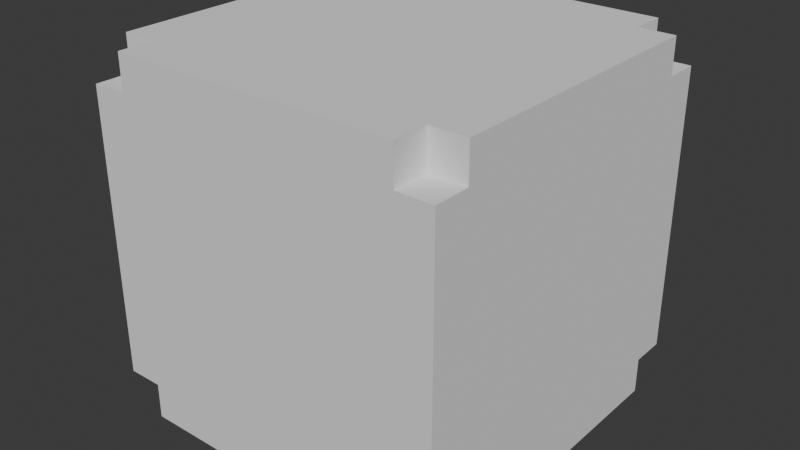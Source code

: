# Source: turret_module.blend  (saved by Blender 4.4.32; exported with 4.5.12 LTS)
import bpy
from mathutils import Matrix  # noqa: F401  (used for matrix-valued properties, if any)

bpy.ops.wm.read_factory_settings(use_empty=True)
scene = bpy.context.scene
scene.name = 'Scene'

# ---- collections
col_collection = bpy.data.collections.new('Collection'); scene.collection.children.link(col_collection)

# ---- world
world_world = bpy.data.worlds.new('World'); scene.world = world_world
world_world.use_nodes = True; world_world.node_tree.nodes.clear()
_N = world_world.node_tree.nodes; _L = world_world.node_tree.links
n0 = _N.new('ShaderNodeOutputWorld'); n0.name = 'World Output'; n0.location = (300, 300)
n1 = _N.new('ShaderNodeBackground'); n1.name = 'Background'; n1.location = (10, 300)
n1.inputs[0].default_value = (0.05088, 0.05088, 0.05088, 1.0)
_L.new(n1.outputs[0], n0.inputs[0])
n0.is_active_output = True
world_world.color = (0.05088, 0.05088, 0.05088)
world_world.sun_shadow_jitter_overblur = 0.0

# ---- meshes
me_cube = bpy.data.meshes.new('Cube')
me_cube.from_pydata([(0.8, 0.8, 0.8), (0.8, -1.0, -0.8), (0.8, -0.8, 0.8), (-0.8, -1.0, -0.8), (-0.8, 0.8, 0.8), (-0.8, 1.0, -0.8), (-0.8, -0.8, 0.8), (0.8, 1.0, -0.8), (-0.8, -0.8, -1.0), (0.8, -0.8, -1.0), (1.0, 0.8, 1.0), (1.0, -0.8, 1.0), (-1.0, -0.8, 1.0), (-1.0, 0.8, 1.0), (-0.8, 0.8, -1.0), (0.8, 0.8, -1.0), (1.0, 1.0, 0.8), (-0.8, 1.0, -1.0), (0.8, 1.0, -1.0), (-1.0, -1.0, 0.8), (1.0, -1.0, 0.8), (0.8, -1.0, -1.0), (-1.0, 1.0, 0.8), (-0.8, -1.0, -1.0), (1.0, 0.8, 0.8), (1.0, 0.8, -0.8), (1.0, -0.8, 0.8), (1.0, -0.8, -0.8), (-1.0, -0.8, 0.8), (-1.0, -0.8, -0.8), (-1.0, 0.8, 0.8), (-1.0, 0.8, -0.8), (1.0, 1.0, -0.8), (-1.0, -1.0, -0.8), (0.8, -1.0, 1.0), (-0.8, -1.0, 1.0), (1.0, -1.0, -0.8), (-1.0, 1.0, -0.8), (-0.8, 1.0, 1.0), (0.8, 1.0, 1.0), (1.0, 0.8, -1.0), (1.0, -0.8, -1.0), (-1.0, -0.8, -1.0), (-1.0, 0.8, -1.0), (-0.8, 0.8, 1.0), (0.8, 0.8, 1.0), (-0.8, -0.8, 1.0), (0.8, -0.8, 1.0), (0.8, -0.8, -0.8), (0.8, 0.8, -0.8), (-0.8, 1.0, 0.8), (0.8, 1.0, 0.8), (-0.8, -0.8, -0.8), (-0.8, 0.8, -0.8), (0.8, -1.0, 0.8), (-0.8, -1.0, 0.8)], [], [(6, 55, 35, 46), (6, 28, 19, 55), (22, 30, 4, 50), (20, 26, 2, 54), (16, 51, 0, 24), (39, 45, 0, 51), (24, 10, 11, 26), (42, 8, 52, 29), (6, 46, 12, 28), (28, 12, 13, 30), (38, 50, 4, 44), (44, 13, 12, 46), (23, 3, 52, 8), (48, 9, 41, 27), (43, 31, 53, 14), (3, 23, 21, 1), (27, 41, 40, 25), (40, 15, 49, 25), (7, 18, 17, 5), (43, 14, 8, 42), (18, 7, 49, 15), (17, 18, 15, 14), (14, 15, 9, 8), (48, 1, 21, 9), (15, 40, 41, 9), (32, 16, 24, 25), (17, 14, 53, 5), (10, 45, 47, 11), (45, 44, 46, 47), (10, 24, 0, 45), (39, 38, 44, 45), (8, 9, 21, 23), (3, 1, 54, 55), (31, 43, 42, 29), (13, 44, 4, 30), (50, 38, 39, 51), (11, 47, 2, 26), (54, 34, 35, 55), (34, 54, 2, 47), (47, 46, 35, 34), (33, 19, 28, 29), (7, 5, 50, 51), (36, 20, 54, 1), (7, 51, 16, 32), (27, 26, 20, 36), (31, 30, 22, 37), (31, 29, 28, 30), (37, 22, 50, 5), (27, 25, 24, 26), (3, 55, 19, 33), (3, 33, 29, 52), (27, 36, 1, 48), (49, 7, 32, 25), (31, 37, 5, 53)])
_uv = me_cube.uv_layers.new(name='UVMap')
_uv.uv.foreach_set('vector', [0.7192, 0.4064, 0.7192, 0.4349, 0.6906, 0.4349, 0.6906, 0.4064, 0.7192, 0.4829, 0.7192, 0.5114, 0.6906, 0.5114, 0.6906, 0.4829, 0.6906, 0.9703, 0.6906, 0.9418, 0.7192, 0.9418, 0.7192, 0.9703, 0.7957, 0.02397, 0.7957, 0.05251, 0.7671, 0.05251, 0.7671, 0.02397, 0.7192, 0.5594, 0.7192, 0.5879, 0.6906, 0.5879, 0.6906, 0.5594, 0.6906, 0.6644, 0.6906, 0.6358, 0.7192, 0.6358, 0.7192, 0.6644, 0.05251, 0.2808, 0.02397, 0.2808, 0.02397, 0.05251, 0.05251, 0.05251, 0.7957, 0.7888, 0.7957, 0.8174, 0.7671, 0.8174, 0.7671, 0.7888, 0.6906, 0.7409, 0.6906, 0.7123, 0.7192, 0.7123, 0.7192, 0.7409, 0.05251, 0.6142, 0.02397, 0.6142, 0.02397, 0.3858, 0.05251, 0.3858, 0.7957, 0.1005, 0.7957, 0.129, 0.7671, 0.129, 0.7671, 0.1005, 0.6142, 0.2808, 0.6142, 0.3094, 0.3858, 0.3094, 0.3858, 0.2808, 0.7957, 0.5879, 0.7671, 0.5879, 0.7671, 0.5594, 0.7957, 0.5594, 0.7957, 0.7409, 0.7671, 0.7409, 0.7671, 0.7123, 0.7957, 0.7123, 0.6906, 0.2055, 0.6906, 0.1769, 0.7192, 0.1769, 0.7192, 0.2055, 0.6142, 0.3858, 0.6427, 0.3858, 0.6427, 0.6142, 0.6142, 0.6142, 0.2808, 0.05251, 0.3094, 0.05251, 0.3094, 0.2808, 0.2808, 0.2808, 0.7192, 0.282, 0.6906, 0.282, 0.6906, 0.2534, 0.7192, 0.2534, 0.2808, 0.7192, 0.3094, 0.7192, 0.3094, 0.9475, 0.2808, 0.9475, 0.6142, 0.6906, 0.6142, 0.7192, 0.3858, 0.7192, 0.3858, 0.6906, 0.6906, 0.05251, 0.6906, 0.02397, 0.7192, 0.02397, 0.7192, 0.05251, 0.6427, 0.7192, 0.6427, 0.9475, 0.6142, 0.9475, 0.6142, 0.7192, 0.6142, 0.7192, 0.6142, 0.9475, 0.3858, 0.9475, 0.3858, 0.7192, 0.7671, 0.6644, 0.7671, 0.6358, 0.7957, 0.6358, 0.7957, 0.6644, 0.6142, 0.9475, 0.6142, 0.976, 0.3858, 0.976, 0.3858, 0.9475, 0.2808, 0.3094, 0.05251, 0.3094, 0.05251, 0.2808, 0.2808, 0.2808, 0.7192, 0.129, 0.6906, 0.129, 0.6906, 0.1005, 0.7192, 0.1005, 0.6142, 0.02397, 0.6142, 0.05251, 0.3858, 0.05251, 0.3858, 0.02397, 0.6142, 0.05251, 0.6142, 0.2808, 0.3858, 0.2808, 0.3858, 0.05251, 0.7957, 0.1769, 0.7957, 0.2055, 0.7671, 0.2055, 0.7671, 0.1769, 0.6427, 0.05251, 0.6427, 0.2808, 0.6142, 0.2808, 0.6142, 0.05251, 0.3858, 0.7192, 0.3858, 0.9475, 0.3573, 0.9475, 0.3573, 0.7192, 0.6142, 0.3858, 0.6142, 0.6142, 0.3858, 0.6142, 0.3858, 0.3858, 0.2808, 0.3858, 0.3094, 0.3858, 0.3094, 0.6142, 0.2808, 0.6142, 0.7671, 0.282, 0.7671, 0.2534, 0.7957, 0.2534, 0.7957, 0.282, 0.05251, 0.9475, 0.02397, 0.9475, 0.02397, 0.7192, 0.05251, 0.7192, 0.6906, 0.3584, 0.6906, 0.3299, 0.7192, 0.3299, 0.7192, 0.3584, 0.3858, 0.6142, 0.3573, 0.6142, 0.3573, 0.3858, 0.3858, 0.3858, 0.7957, 0.3299, 0.7957, 0.3584, 0.7671, 0.3584, 0.7671, 0.3299, 0.3858, 0.05251, 0.3858, 0.2808, 0.3573, 0.2808, 0.3573, 0.05251, 0.2808, 0.6427, 0.05251, 0.6427, 0.05251, 0.6142, 0.2808, 0.6142, 0.2808, 0.7192, 0.2808, 0.9475, 0.05251, 0.9475, 0.05251, 0.7192, 0.6142, 0.6427, 0.3858, 0.6427, 0.3858, 0.6142, 0.6142, 0.6142, 0.2808, 0.7192, 0.05251, 0.7192, 0.05251, 0.6906, 0.2808, 0.6906, 0.2808, 0.05251, 0.05251, 0.05251, 0.05251, 0.02397, 0.2808, 0.02397, 0.2808, 0.3858, 0.05251, 0.3858, 0.05251, 0.3573, 0.2808, 0.3573, 0.2808, 0.3858, 0.2808, 0.6142, 0.05251, 0.6142, 0.05251, 0.3858, 0.2808, 0.976, 0.05251, 0.976, 0.05251, 0.9475, 0.2808, 0.9475, 0.2808, 0.05251, 0.2808, 0.2808, 0.05251, 0.2808, 0.05251, 0.05251, 0.6142, 0.3858, 0.3858, 0.3858, 0.3858, 0.3573, 0.6142, 0.3573, 0.7671, 0.4064, 0.7957, 0.4064, 0.7957, 0.4349, 0.7671, 0.4349, 0.7192, 0.8174, 0.6906, 0.8174, 0.6906, 0.7888, 0.7192, 0.7888, 0.7957, 0.4829, 0.7957, 0.5114, 0.7671, 0.5114, 0.7671, 0.4829, 0.6906, 0.8653, 0.7192, 0.8653, 0.7192, 0.8938, 0.6906, 0.8938])
me_cube.use_mirror_vertex_groups = False
me_cube.update()

# ---- objects
ob_cube = bpy.data.objects.new('Cube', me_cube)

# ---- transforms, parenting, visibility, modifiers, constraints
ob_cube.location = (0.0, 0.0, 0.0)
ob_cube.lock_rotations_4d = False
ob_cube.empty_display_type = 'ARROWS'
ob_cube.lineart.crease_threshold = 0.0

# ---- collection membership
col_collection.objects.link(ob_cube)

# ---- scene / render settings (as saved in the file)
scene.frame_start = 1; scene.frame_end = 250; scene.frame_set(1)
scene.render.engine = 'BLENDER_EEVEE_NEXT'
bpy.context.view_layer.update()

# ---- added for rendering (the .blend has no active camera and no usable light): camera, sun
cam_auto = bpy.data.cameras.new('AutoCamera')
cam_auto.lens = 50.0
cam_auto.sensor_width = 36.0
cam_auto.clip_end = 1000.0
ob_auto_camera = bpy.data.objects.new('AutoCamera', cam_auto)
scene.collection.objects.link(ob_auto_camera)
ob_auto_camera.location = (3.20507, -3.84609, 2.56406)
ob_auto_camera.rotation_euler = (1.09748, -7.21219e-08, 0.694738)
scene.camera = ob_auto_camera
light_auto_sun = bpy.data.lights.new('AutoSun', 'SUN')
light_auto_sun.energy = 3.0
light_auto_sun.angle = 0.0523599
ob_auto_sun = bpy.data.objects.new('AutoSun', light_auto_sun)
scene.collection.objects.link(ob_auto_sun)
ob_auto_sun.rotation_euler = (0.872665, 0.174533, 0.523599)
bpy.context.view_layer.update()
